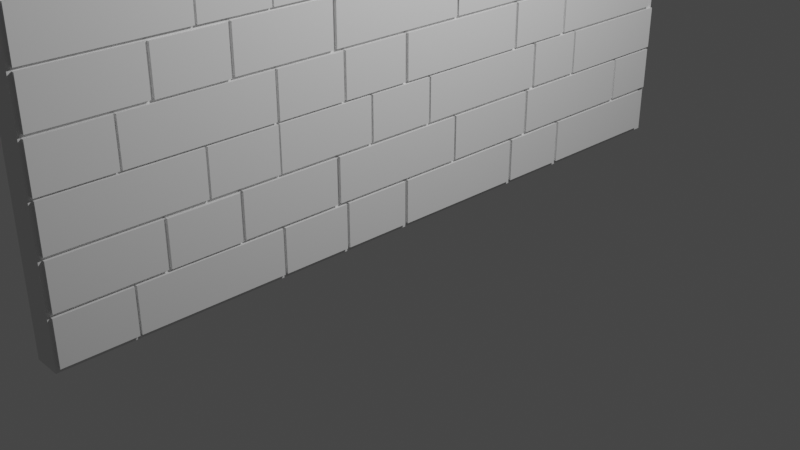 # Source: 1.blend  (saved by Blender 3.2.14; exported with 4.5.12 LTS)
import bpy
from mathutils import Matrix  # noqa: F401  (used for matrix-valued properties, if any)

bpy.ops.wm.read_factory_settings(use_empty=True)
scene = bpy.context.scene
scene.name = 'Scene'

# ---- collections
col_collection = bpy.data.collections.new('Collection'); scene.collection.children.link(col_collection)

# ---- world
world_world = bpy.data.worlds.new('World'); scene.world = world_world
world_world.use_nodes = True; world_world.node_tree.nodes.clear()
_N = world_world.node_tree.nodes; _L = world_world.node_tree.links
n0 = _N.new('ShaderNodeOutputWorld'); n0.name = 'World Output'; n0.location = (300, 300)
n1 = _N.new('ShaderNodeBackground'); n1.name = 'Background'; n1.location = (10, 300)
n1.inputs[0].default_value = (0.05088, 0.05088, 0.05088, 1.0)
_L.new(n1.outputs[0], n0.inputs[0])
n0.is_active_output = True
world_world.color = (0.05088, 0.05088, 0.05088)
world_world.use_sun_shadow = False
world_world.sun_shadow_jitter_overblur = 0.0

# ---- cameras
cam_camera = bpy.data.cameras.new('Camera')
cam_camera.clip_end = 100.0
cam_camera.ortho_scale = 7.314

# ---- lights
light_light = bpy.data.lights.new('Light', 'POINT')
light_light.transmission_factor = 0.0
light_light.energy = 1000.0
light_light.shadow_soft_size = 0.1
light_light.shadow_maximum_resolution = 0.006
light_light.use_absolute_resolution = True

# ---- meshes
me_x = bpy.data.meshes.new('Куб')
me_x.from_pydata([(-1.0, -1.0, -1.0), (-1.0, -1.0, 1.0), (-1.0, 1.0, -1.0), (-1.0, 1.0, 1.0), (1.0, -1.0, -1.0), (1.0, -1.0, 1.0), (1.0, 1.0, -1.0), (1.0, 1.0, 1.0), (-1.0, 0.3333, -1.0), (-1.0, -0.3333, -1.0), (-1.0, -0.4907, 1.0), (-1.0, 0.4907, 1.0), (1.0, -0.3333, -1.0), (1.0, 0.3333, -1.0), (1.0, 0.4907, 1.0), (1.0, -0.4907, 1.0), (-1.0, -1.0, 0.1845), (-1.0, 1.0, 0.1845), (1.0, 1.0, 0.1845), (1.0, -1.0, 0.1845), (1.0, 0.233, -0.05026), (1.0, -0.233, -0.05026), (-1.0, -0.233, -0.05026), (-1.0, 0.233, -0.05026), (-1.0, 0.2341, -1.0), (-1.0, -0.2341, -1.0), (-1.0, -0.3446, 1.0), (-1.0, 0.3446, 1.0), (1.0, -0.2341, -1.0), (1.0, 0.2341, -1.0), (1.0, 0.3446, 1.0), (1.0, -0.3446, 1.0), (-1.0, -0.1637, -0.05026), (-1.0, 0.1637, -0.05026), (1.0, 0.1637, -0.05026), (1.0, -0.1637, -0.05026), (-1.0, -1.0, 0.3934), (-1.0, 1.0, 0.3934), (1.0, 1.0, 0.3934), (1.0, -1.0, 0.3934), (1.0, 0.233, 0.1587), (1.0, -0.2599, 0.1171), (-1.0, -0.2599, 0.1171), (-1.0, 0.233, 0.1587), (-1.0, -0.2419, 0.09623), (-1.0, 0.1637, 0.08374), (1.0, 0.1637, 0.08374), (1.0, -0.2419, 0.09623), (-1.0, -1.0, 0.6967), (-1.0, 1.0, 0.6967), (1.0, 1.0, 0.6967), (1.0, -1.0, 0.6967), (1.0, 0.4907, 0.6967), (1.0, -0.4907, 0.6967), (-1.0, -0.4907, 0.6967), (-1.0, 0.4907, 0.6967), (-1.0, -0.2318, 0.7509), (-1.0, 0.398, 0.7509), (1.0, 0.398, 0.7509), (1.0, -0.2318, 0.7509), (1.0, -1.0, 0.5956), (1.0, -1.0, 0.4945), (1.0, -0.4138, 0.5035), (1.0, -0.3368, 0.3103), (-1.0, -0.4138, 0.5035), (-1.0, -0.3368, 0.3103), (-1.0, -0.2987, 0.5576), (-1.0, -0.302, 0.3394), (1.0, -0.2987, 0.5576), (1.0, -0.302, 0.3394), (-1.0, -1.0, 0.4945), (-1.0, -1.0, 0.5956), (-1.257, -0.9925, -0.9809), (-1.257, -0.9925, -0.7756), (-1.257, -0.8048, -0.9809), (-1.257, -0.8048, -0.7756), (1.217, -0.9925, -0.9809), (1.217, -0.9925, -0.7756), (1.217, -0.8048, -0.9809), (1.217, -0.8048, -0.7756), (-1.257, -0.7108, -0.764), (-1.257, -0.7108, -0.5587), (-1.257, -0.5231, -0.764), (-1.257, -0.5231, -0.5587), (1.217, -0.7108, -0.764), (1.217, -0.7108, -0.5587), (1.217, -0.5231, -0.764), (1.217, -0.5231, -0.5587), (-1.257, -0.9902, -0.7611), (-1.257, -0.9902, -0.5558), (-1.257, -0.7189, -0.7611), (-1.257, -0.7189, -0.5558), (1.217, -0.9902, -0.7611), (1.217, -0.9902, -0.5558), (1.217, -0.7189, -0.7611), (1.217, -0.7189, -0.5558), (-1.257, -0.7991, -0.9809), (-1.257, -0.7991, -0.7756), (-1.257, -0.411, -0.9809), (-1.257, -0.411, -0.7756), (1.217, -0.7991, -0.9809), (1.217, -0.7991, -0.7756), (1.217, -0.411, -0.9809), (1.217, -0.411, -0.7756), (-1.257, -0.9909, -0.5412), (-1.257, -0.9909, -0.336), (-1.257, -0.6028, -0.5412), (-1.257, -0.6028, -0.336), (1.217, -0.9909, -0.5412), (1.217, -0.9909, -0.336), (1.217, -0.6028, -0.5412), (1.217, -0.6028, -0.336), (-1.257, -0.4036, -0.9809), (-1.257, -0.4036, -0.7756), (-1.257, -0.2159, -0.9809), (-1.257, -0.2159, -0.7756), (1.217, -0.4036, -0.9809), (1.217, -0.4036, -0.7756), (1.217, -0.2159, -0.9809), (1.217, -0.2159, -0.7756), (-1.257, -0.515, -0.7611), (-1.257, -0.515, -0.5558), (-1.257, -0.2437, -0.7611), (-1.257, -0.2437, -0.5558), (1.217, -0.515, -0.7611), (1.217, -0.515, -0.5558), (1.217, -0.2437, -0.7611), (1.217, -0.2437, -0.5558), (-1.257, -0.597, -0.5412), (-1.257, -0.597, -0.336), (-1.257, -0.4094, -0.5412), (-1.257, -0.4094, -0.336), (1.217, -0.597, -0.5412), (1.217, -0.597, -0.336), (1.217, -0.4094, -0.5412), (1.217, -0.4094, -0.336), (-1.257, -0.2339, -0.7611), (-1.257, -0.2339, -0.5558), (-1.257, 0.1542, -0.7611), (-1.257, 0.1542, -0.5558), (1.217, -0.2339, -0.7611), (1.217, -0.2339, -0.5558), (1.217, 0.1542, -0.7611), (1.217, 0.1542, -0.5558), (-1.257, -0.4046, -0.5412), (-1.257, -0.4046, -0.336), (-1.257, -0.1333, -0.5412), (-1.257, -0.1333, -0.336), (1.217, -0.4046, -0.5412), (1.217, -0.4046, -0.336), (1.217, -0.1333, -0.5412), (1.217, -0.1333, -0.336), (-1.257, -0.2084, -0.9809), (-1.257, -0.2084, -0.7756), (-1.257, -0.0207, -0.9809), (-1.257, -0.0207, -0.7756), (1.217, -0.2084, -0.9809), (1.217, -0.2084, -0.7756), (1.217, -0.0207, -0.9809), (1.217, -0.0207, -0.7756), (-1.257, -0.0116, -0.9809), (-1.257, -0.0116, -0.7756), (-1.257, 0.3765, -0.9809), (-1.257, 0.3765, -0.7756), (1.217, -0.0116, -0.9809), (1.217, -0.0116, -0.7756), (1.217, 0.3765, -0.9809), (1.217, 0.3765, -0.7756), (-1.257, 0.1605, -0.7611), (-1.257, 0.1605, -0.5558), (-1.257, 0.4318, -0.7611), (-1.257, 0.4318, -0.5558), (1.217, 0.1605, -0.7611), (1.217, 0.1605, -0.5558), (1.217, 0.4318, -0.7611), (1.217, 0.4318, -0.5558), (-1.257, 0.06647, -0.5412), (-1.257, 0.06647, -0.336), (-1.257, 0.4546, -0.5412), (-1.257, 0.4546, -0.336), (1.217, 0.06647, -0.5412), (1.217, 0.06647, -0.336), (1.217, 0.4546, -0.5412), (1.217, 0.4546, -0.336), (-1.257, -0.1269, -0.5412), (-1.257, -0.1269, -0.336), (-1.257, 0.06076, -0.5412), (-1.257, 0.06076, -0.336), (1.217, -0.1269, -0.5412), (1.217, -0.1269, -0.336), (1.217, 0.06076, -0.5412), (1.217, 0.06076, -0.336), (-1.257, 0.5841, -0.9809), (-1.257, 0.5841, -0.7756), (-1.257, 0.9722, -0.9809), (-1.257, 0.9722, -0.7756), (1.217, 0.5841, -0.9809), (1.217, 0.5841, -0.7756), (1.217, 0.9722, -0.9809), (1.217, 0.9722, -0.7756), (-1.257, 0.3856, -0.9809), (-1.257, 0.3856, -0.7756), (-1.257, 0.5733, -0.9809), (-1.257, 0.5733, -0.7756), (1.217, 0.3856, -0.9809), (1.217, 0.3856, -0.7756), (1.217, 0.5733, -0.9809), (1.217, 0.5733, -0.7756), (-1.257, 0.4415, -0.7611), (-1.257, 0.4415, -0.5558), (-1.257, 0.8296, -0.7611), (-1.257, 0.8296, -0.5558), (1.217, 0.4415, -0.7611), (1.217, 0.4415, -0.5558), (1.217, 0.8296, -0.7611), (1.217, 0.8296, -0.5558), (-1.257, 0.8384, -0.7611), (-1.257, 0.8384, -0.5558), (-1.257, 0.9928, -0.7611), (-1.257, 0.9928, -0.5558), (1.217, 0.8384, -0.7611), (1.217, 0.8384, -0.5558), (1.217, 0.9928, -0.7611), (1.217, 0.9928, -0.5558), (-1.257, 0.6357, -0.5441), (-1.257, 0.6357, -0.3389), (-1.257, 0.9953, -0.5441), (-1.257, 0.9953, -0.3389), (1.217, 0.6357, -0.5441), (1.217, 0.6357, -0.3389), (1.217, 0.9953, -0.5441), (1.217, 0.9953, -0.3389), (-1.257, 0.4658, -0.5412), (-1.257, 0.4658, -0.336), (-1.257, 0.6289, -0.5412), (-1.257, 0.6289, -0.336), (1.217, 0.4658, -0.5412), (1.217, 0.4658, -0.336), (1.217, 0.6289, -0.5412), (1.217, 0.6289, -0.336), (-1.257, -0.9925, -0.3251), (-1.257, -0.9925, -0.1198), (-1.257, -0.8048, -0.3251), (-1.257, -0.8048, -0.1198), (1.217, -0.9925, -0.3251), (1.217, -0.9925, -0.1198), (1.217, -0.8048, -0.3251), (1.217, -0.8048, -0.1198), (-1.257, -0.7108, -0.1082), (-1.257, -0.7108, 0.09711), (-1.257, -0.5231, -0.1082), (-1.257, -0.5231, 0.09711), (1.217, -0.7108, -0.1082), (1.217, -0.7108, 0.09711), (1.217, -0.5231, -0.1082), (1.217, -0.5231, 0.09711), (-1.257, -0.9902, -0.1053), (-1.257, -0.9902, 0.1), (-1.257, -0.7189, -0.1053), (-1.257, -0.7189, 0.1), (1.217, -0.9902, -0.1053), (1.217, -0.9902, 0.1), (1.217, -0.7189, -0.1053), (1.217, -0.7189, 0.1), (-1.257, -0.7991, -0.3251), (-1.257, -0.7991, -0.1198), (-1.257, -0.411, -0.3251), (-1.257, -0.411, -0.1198), (1.217, -0.7991, -0.3251), (1.217, -0.7991, -0.1198), (1.217, -0.411, -0.3251), (1.217, -0.411, -0.1198), (-1.257, -0.9909, 0.1146), (-1.257, -0.9909, 0.3198), (-1.257, -0.6028, 0.1146), (-1.257, -0.6028, 0.3198), (1.217, -0.9909, 0.1146), (1.217, -0.9909, 0.3198), (1.217, -0.6028, 0.1146), (1.217, -0.6028, 0.3198), (-1.257, -0.4036, -0.3251), (-1.257, -0.4036, -0.1198), (-1.257, -0.2159, -0.3251), (-1.257, -0.2159, -0.1198), (1.217, -0.4036, -0.3251), (1.217, -0.4036, -0.1198), (1.217, -0.2159, -0.3251), (1.217, -0.2159, -0.1198), (-1.257, -0.515, -0.1053), (-1.257, -0.515, 0.1), (-1.257, -0.2437, -0.1053), (-1.257, -0.2437, 0.1), (1.217, -0.515, -0.1053), (1.217, -0.515, 0.1), (1.217, -0.2437, -0.1053), (1.217, -0.2437, 0.1), (-1.257, -0.597, 0.1145), (-1.257, -0.597, 0.3198), (-1.257, -0.4094, 0.1145), (-1.257, -0.4094, 0.3198), (1.217, -0.597, 0.1145), (1.217, -0.597, 0.3198), (1.217, -0.4094, 0.1145), (1.217, -0.4094, 0.3198), (-1.257, -0.2339, -0.1053), (-1.257, -0.2339, 0.1), (-1.257, 0.1542, -0.1053), (-1.257, 0.1542, 0.1), (1.217, -0.2339, -0.1053), (1.217, -0.2339, 0.1), (1.217, 0.1542, -0.1053), (1.217, 0.1542, 0.1), (-1.257, -0.4046, 0.1145), (-1.257, -0.4046, 0.3198), (-1.257, -0.1333, 0.1145), (-1.257, -0.1333, 0.3198), (1.217, -0.4046, 0.1145), (1.217, -0.4046, 0.3198), (1.217, -0.1333, 0.1145), (1.217, -0.1333, 0.3198), (-1.257, -0.2084, -0.3251), (-1.257, -0.2084, -0.1198), (-1.257, -0.0207, -0.3251), (-1.257, -0.0207, -0.1198), (1.217, -0.2084, -0.3251), (1.217, -0.2084, -0.1198), (1.217, -0.0207, -0.3251), (1.217, -0.0207, -0.1198), (-1.257, -0.0116, -0.3251), (-1.257, -0.0116, -0.1198), (-1.257, 0.3765, -0.3251), (-1.257, 0.3765, -0.1198), (1.217, -0.0116, -0.3251), (1.217, -0.0116, -0.1198), (1.217, 0.3765, -0.3251), (1.217, 0.3765, -0.1198), (-1.257, 0.1605, -0.1053), (-1.257, 0.1605, 0.1), (-1.257, 0.4318, -0.1053), (-1.257, 0.4318, 0.1), (1.217, 0.1605, -0.1053), (1.217, 0.1605, 0.1), (1.217, 0.4318, -0.1053), (1.217, 0.4318, 0.1), (-1.257, 0.06647, 0.1146), (-1.257, 0.06647, 0.3198), (-1.257, 0.4546, 0.1146), (-1.257, 0.4546, 0.3198), (1.217, 0.06647, 0.1146), (1.217, 0.06647, 0.3198), (1.217, 0.4546, 0.1146), (1.217, 0.4546, 0.3198), (-1.257, 0.5841, -0.3251), (-1.257, 0.5841, -0.1198), (-1.257, 0.9722, -0.3251), (-1.257, 0.9722, -0.1198), (1.217, 0.5841, -0.3251), (1.217, 0.5841, -0.1198), (1.217, 0.9722, -0.3251), (1.217, 0.9722, -0.1198), (-1.257, 0.3856, -0.3251), (-1.257, 0.3856, -0.1198), (-1.257, 0.5733, -0.3251), (-1.257, 0.5733, -0.1198), (1.217, 0.3856, -0.3251), (1.217, 0.3856, -0.1198), (1.217, 0.5733, -0.3251), (1.217, 0.5733, -0.1198), (-1.257, 0.4415, -0.1053), (-1.257, 0.4415, 0.1), (-1.257, 0.8296, -0.1053), (-1.257, 0.8296, 0.1), (1.217, 0.4415, -0.1053), (1.217, 0.4415, 0.1), (1.217, 0.8296, -0.1053), (1.217, 0.8296, 0.1), (-1.257, 0.8384, -0.1053), (-1.257, 0.8384, 0.1), (-1.257, 0.9928, -0.1053), (-1.257, 0.9928, 0.1), (1.217, 0.8384, -0.1053), (1.217, 0.8384, 0.1), (1.217, 0.9928, -0.1053), (1.217, 0.9928, 0.1), (-1.257, 0.6357, 0.1117), (-1.257, 0.6357, 0.3169), (-1.257, 0.9953, 0.1117), (-1.257, 0.9953, 0.3169), (1.217, 0.6357, 0.1117), (1.217, 0.6357, 0.3169), (1.217, 0.9953, 0.1117), (1.217, 0.9953, 0.3169), (-1.257, 0.4658, 0.1146), (-1.257, 0.4658, 0.3198), (-1.257, 0.6289, 0.1146), (-1.257, 0.6289, 0.3198), (1.217, 0.4658, 0.1146), (1.217, 0.4658, 0.3198), (1.217, 0.6289, 0.1146), (1.217, 0.6289, 0.3198), (-1.257, -0.9925, 0.3344), (-1.257, -0.9925, 0.5396), (-1.257, -0.8048, 0.3344), (-1.257, -0.8048, 0.5396), (1.217, -0.9925, 0.3344), (1.217, -0.9925, 0.5396), (1.217, -0.8048, 0.3344), (1.217, -0.8048, 0.5396), (-1.257, -0.7108, 0.5513), (-1.257, -0.7108, 0.7566), (-1.257, -0.5231, 0.5513), (-1.257, -0.5231, 0.7566), (1.217, -0.7108, 0.5513), (1.217, -0.7108, 0.7566), (1.217, -0.5231, 0.5513), (1.217, -0.5231, 0.7566), (-1.257, -0.9902, 0.5542), (-1.257, -0.9902, 0.7595), (-1.257, -0.7189, 0.5542), (-1.257, -0.7189, 0.7595), (1.217, -0.9902, 0.5542), (1.217, -0.9902, 0.7595), (1.217, -0.7189, 0.5542), (1.217, -0.7189, 0.7595), (-1.257, -0.7991, 0.3344), (-1.257, -0.7991, 0.5396), (-1.257, -0.411, 0.3344), (-1.257, -0.411, 0.5396), (1.217, -0.7991, 0.3344), (1.217, -0.7991, 0.5396), (1.217, -0.411, 0.3344), (1.217, -0.411, 0.5396), (-1.257, -0.9909, 0.774), (-1.257, -0.9909, 0.9793), (-1.257, -0.6028, 0.774), (-1.257, -0.6028, 0.9793), (1.217, -0.9909, 0.774), (1.217, -0.9909, 0.9793), (1.217, -0.6028, 0.774), (1.217, -0.6028, 0.9793), (-1.257, -0.4036, 0.3344), (-1.257, -0.4036, 0.5396), (-1.257, -0.2159, 0.3344), (-1.257, -0.2159, 0.5396), (1.217, -0.4036, 0.3344), (1.217, -0.4036, 0.5396), (1.217, -0.2159, 0.3344), (1.217, -0.2159, 0.5396), (-1.257, -0.515, 0.5542), (-1.257, -0.515, 0.7595), (-1.257, -0.2437, 0.5542), (-1.257, -0.2437, 0.7595), (1.217, -0.515, 0.5542), (1.217, -0.515, 0.7595), (1.217, -0.2437, 0.5542), (1.217, -0.2437, 0.7595), (-1.257, -0.597, 0.774), (-1.257, -0.597, 0.9793), (-1.257, -0.4094, 0.774), (-1.257, -0.4094, 0.9793), (1.217, -0.597, 0.774), (1.217, -0.597, 0.9793), (1.217, -0.4094, 0.774), (1.217, -0.4094, 0.9793), (-1.257, -0.4046, 0.774), (-1.257, -0.4046, 0.9793), (-1.257, -0.1333, 0.774), (-1.257, -0.1333, 0.9793), (1.217, -0.4046, 0.774), (1.217, -0.4046, 0.9793), (1.217, -0.1333, 0.774), (1.217, -0.1333, 0.9793), (-1.257, 0.5841, 0.3344), (-1.257, 0.5841, 0.5396), (-1.257, 0.9722, 0.3344), (-1.257, 0.9722, 0.5396), (1.217, 0.5841, 0.3344), (1.217, 0.5841, 0.5396), (1.217, 0.9722, 0.3344), (1.217, 0.9722, 0.5396), (-1.257, 0.3856, 0.3344), (-1.257, 0.3856, 0.5396), (-1.257, 0.5733, 0.3344), (-1.257, 0.5733, 0.5396), (1.217, 0.3856, 0.3344), (1.217, 0.3856, 0.5396), (1.217, 0.5733, 0.3344), (1.217, 0.5733, 0.5396), (-1.257, 0.4415, 0.5542), (-1.257, 0.4415, 0.7595), (-1.257, 0.8296, 0.5542), (-1.257, 0.8296, 0.7595), (1.217, 0.4415, 0.5542), (1.217, 0.4415, 0.7595), (1.217, 0.8296, 0.5542), (1.217, 0.8296, 0.7595), (-1.257, 0.8384, 0.5542), (-1.257, 0.8384, 0.7595), (-1.257, 0.9928, 0.5542), (-1.257, 0.9928, 0.7595), (1.217, 0.8384, 0.5542), (1.217, 0.8384, 0.7595), (1.217, 0.9928, 0.5542), (1.217, 0.9928, 0.7595), (-1.257, 0.6357, 0.7711), (-1.257, 0.6357, 0.9764), (-1.257, 0.9953, 0.7711), (-1.257, 0.9953, 0.9764), (1.217, 0.6357, 0.7711), (1.217, 0.6357, 0.9764), (1.217, 0.9953, 0.7711), (1.217, 0.9953, 0.9764), (-1.257, 0.4658, 0.774), (-1.257, 0.4658, 0.9793), (-1.257, 0.6289, 0.774), (-1.257, 0.6289, 0.9793), (1.217, 0.4658, 0.774), (1.217, 0.4658, 0.9793), (1.217, 0.6289, 0.774), (1.217, 0.6289, 0.9793)], [], [(55, 11, 3, 49), (49, 3, 7, 50), (53, 15, 5, 51), (51, 5, 1, 48), (9, 12, 4, 0), (15, 10, 1, 5), (7, 3, 11, 14), (31, 26, 10, 15), (2, 6, 13, 8), (25, 28, 12, 9), (50, 7, 14, 52), (59, 31, 15, 53), (48, 1, 10, 54), (57, 27, 11, 55), (24, 33, 23, 8), (0, 16, 22, 9), (28, 35, 21, 12), (6, 18, 20, 13), (4, 19, 16, 0), (12, 21, 19, 4), (2, 17, 18, 6), (8, 23, 17, 2), (13, 20, 34, 29), (29, 34, 35, 28), (9, 22, 32, 25), (25, 32, 33, 24), (54, 10, 26, 56), (52, 14, 30, 58), (8, 13, 29, 24), (24, 29, 28, 25), (14, 11, 27, 30), (20, 40, 46, 34), (22, 42, 44, 32), (33, 45, 43, 23), (16, 36, 42, 22), (35, 47, 41, 21), (18, 38, 40, 20), (19, 39, 36, 16), (21, 41, 39, 19), (17, 37, 38, 18), (23, 43, 37, 17), (40, 52, 58, 46), (64, 54, 56, 66), (45, 57, 55, 43), (71, 48, 54, 64), (68, 59, 53, 62), (38, 50, 52, 40), (60, 51, 48, 71), (62, 53, 51, 60), (37, 49, 50, 38), (43, 55, 49, 37), (30, 27, 57, 58), (45, 46, 58, 57), (33, 34, 46, 45), (32, 35, 34, 33), (32, 44, 47, 35), (66, 56, 59, 68), (31, 59, 56, 26), (44, 67, 69, 47), (67, 66, 68, 69), (41, 63, 61, 39), (63, 62, 60, 61), (39, 61, 70, 36), (61, 60, 71, 70), (47, 69, 63, 41), (69, 68, 62, 63), (36, 70, 65, 42), (70, 71, 64, 65), (42, 65, 67, 44), (65, 64, 66, 67), (72, 73, 75, 74), (74, 75, 79, 78), (78, 79, 77, 76), (76, 77, 73, 72), (74, 78, 76, 72), (79, 75, 73, 77), (80, 81, 83, 82), (82, 83, 87, 86), (86, 87, 85, 84), (84, 85, 81, 80), (82, 86, 84, 80), (87, 83, 81, 85), (88, 89, 91, 90), (90, 91, 95, 94), (94, 95, 93, 92), (92, 93, 89, 88), (90, 94, 92, 88), (95, 91, 89, 93), (96, 97, 99, 98), (98, 99, 103, 102), (102, 103, 101, 100), (100, 101, 97, 96), (98, 102, 100, 96), (103, 99, 97, 101), (104, 105, 107, 106), (106, 107, 111, 110), (110, 111, 109, 108), (108, 109, 105, 104), (106, 110, 108, 104), (111, 107, 105, 109), (112, 113, 115, 114), (114, 115, 119, 118), (118, 119, 117, 116), (116, 117, 113, 112), (114, 118, 116, 112), (119, 115, 113, 117), (120, 121, 123, 122), (122, 123, 127, 126), (126, 127, 125, 124), (124, 125, 121, 120), (122, 126, 124, 120), (127, 123, 121, 125), (128, 129, 131, 130), (130, 131, 135, 134), (134, 135, 133, 132), (132, 133, 129, 128), (130, 134, 132, 128), (135, 131, 129, 133), (136, 137, 139, 138), (138, 139, 143, 142), (142, 143, 141, 140), (140, 141, 137, 136), (138, 142, 140, 136), (143, 139, 137, 141), (144, 145, 147, 146), (146, 147, 151, 150), (150, 151, 149, 148), (148, 149, 145, 144), (146, 150, 148, 144), (151, 147, 145, 149), (152, 153, 155, 154), (154, 155, 159, 158), (158, 159, 157, 156), (156, 157, 153, 152), (154, 158, 156, 152), (159, 155, 153, 157), (160, 161, 163, 162), (162, 163, 167, 166), (166, 167, 165, 164), (164, 165, 161, 160), (162, 166, 164, 160), (167, 163, 161, 165), (168, 169, 171, 170), (170, 171, 175, 174), (174, 175, 173, 172), (172, 173, 169, 168), (170, 174, 172, 168), (175, 171, 169, 173), (176, 177, 179, 178), (178, 179, 183, 182), (182, 183, 181, 180), (180, 181, 177, 176), (178, 182, 180, 176), (183, 179, 177, 181), (184, 185, 187, 186), (186, 187, 191, 190), (190, 191, 189, 188), (188, 189, 185, 184), (186, 190, 188, 184), (191, 187, 185, 189), (192, 193, 195, 194), (194, 195, 199, 198), (198, 199, 197, 196), (196, 197, 193, 192), (194, 198, 196, 192), (199, 195, 193, 197), (200, 201, 203, 202), (202, 203, 207, 206), (206, 207, 205, 204), (204, 205, 201, 200), (202, 206, 204, 200), (207, 203, 201, 205), (208, 209, 211, 210), (210, 211, 215, 214), (214, 215, 213, 212), (212, 213, 209, 208), (210, 214, 212, 208), (215, 211, 209, 213), (216, 217, 219, 218), (218, 219, 223, 222), (222, 223, 221, 220), (220, 221, 217, 216), (218, 222, 220, 216), (223, 219, 217, 221), (224, 225, 227, 226), (226, 227, 231, 230), (230, 231, 229, 228), (228, 229, 225, 224), (226, 230, 228, 224), (231, 227, 225, 229), (232, 233, 235, 234), (234, 235, 239, 238), (238, 239, 237, 236), (236, 237, 233, 232), (234, 238, 236, 232), (239, 235, 233, 237), (240, 241, 243, 242), (242, 243, 247, 246), (246, 247, 245, 244), (244, 245, 241, 240), (242, 246, 244, 240), (247, 243, 241, 245), (248, 249, 251, 250), (250, 251, 255, 254), (254, 255, 253, 252), (252, 253, 249, 248), (250, 254, 252, 248), (255, 251, 249, 253), (256, 257, 259, 258), (258, 259, 263, 262), (262, 263, 261, 260), (260, 261, 257, 256), (258, 262, 260, 256), (263, 259, 257, 261), (264, 265, 267, 266), (266, 267, 271, 270), (270, 271, 269, 268), (268, 269, 265, 264), (266, 270, 268, 264), (271, 267, 265, 269), (272, 273, 275, 274), (274, 275, 279, 278), (278, 279, 277, 276), (276, 277, 273, 272), (274, 278, 276, 272), (279, 275, 273, 277), (280, 281, 283, 282), (282, 283, 287, 286), (286, 287, 285, 284), (284, 285, 281, 280), (282, 286, 284, 280), (287, 283, 281, 285), (288, 289, 291, 290), (290, 291, 295, 294), (294, 295, 293, 292), (292, 293, 289, 288), (290, 294, 292, 288), (295, 291, 289, 293), (296, 297, 299, 298), (298, 299, 303, 302), (302, 303, 301, 300), (300, 301, 297, 296), (298, 302, 300, 296), (303, 299, 297, 301), (304, 305, 307, 306), (306, 307, 311, 310), (310, 311, 309, 308), (308, 309, 305, 304), (306, 310, 308, 304), (311, 307, 305, 309), (312, 313, 315, 314), (314, 315, 319, 318), (318, 319, 317, 316), (316, 317, 313, 312), (314, 318, 316, 312), (319, 315, 313, 317), (320, 321, 323, 322), (322, 323, 327, 326), (326, 327, 325, 324), (324, 325, 321, 320), (322, 326, 324, 320), (327, 323, 321, 325), (328, 329, 331, 330), (330, 331, 335, 334), (334, 335, 333, 332), (332, 333, 329, 328), (330, 334, 332, 328), (335, 331, 329, 333), (336, 337, 339, 338), (338, 339, 343, 342), (342, 343, 341, 340), (340, 341, 337, 336), (338, 342, 340, 336), (343, 339, 337, 341), (344, 345, 347, 346), (346, 347, 351, 350), (350, 351, 349, 348), (348, 349, 345, 344), (346, 350, 348, 344), (351, 347, 345, 349), (352, 353, 355, 354), (354, 355, 359, 358), (358, 359, 357, 356), (356, 357, 353, 352), (354, 358, 356, 352), (359, 355, 353, 357), (360, 361, 363, 362), (362, 363, 367, 366), (366, 367, 365, 364), (364, 365, 361, 360), (362, 366, 364, 360), (367, 363, 361, 365), (368, 369, 371, 370), (370, 371, 375, 374), (374, 375, 373, 372), (372, 373, 369, 368), (370, 374, 372, 368), (375, 371, 369, 373), (376, 377, 379, 378), (378, 379, 383, 382), (382, 383, 381, 380), (380, 381, 377, 376), (378, 382, 380, 376), (383, 379, 377, 381), (384, 385, 387, 386), (386, 387, 391, 390), (390, 391, 389, 388), (388, 389, 385, 384), (386, 390, 388, 384), (391, 387, 385, 389), (392, 393, 395, 394), (394, 395, 399, 398), (398, 399, 397, 396), (396, 397, 393, 392), (394, 398, 396, 392), (399, 395, 393, 397), (400, 401, 403, 402), (402, 403, 407, 406), (406, 407, 405, 404), (404, 405, 401, 400), (402, 406, 404, 400), (407, 403, 401, 405), (408, 409, 411, 410), (410, 411, 415, 414), (414, 415, 413, 412), (412, 413, 409, 408), (410, 414, 412, 408), (415, 411, 409, 413), (416, 417, 419, 418), (418, 419, 423, 422), (422, 423, 421, 420), (420, 421, 417, 416), (418, 422, 420, 416), (423, 419, 417, 421), (424, 425, 427, 426), (426, 427, 431, 430), (430, 431, 429, 428), (428, 429, 425, 424), (426, 430, 428, 424), (431, 427, 425, 429), (432, 433, 435, 434), (434, 435, 439, 438), (438, 439, 437, 436), (436, 437, 433, 432), (434, 438, 436, 432), (439, 435, 433, 437), (440, 441, 443, 442), (442, 443, 447, 446), (446, 447, 445, 444), (444, 445, 441, 440), (442, 446, 444, 440), (447, 443, 441, 445), (448, 449, 451, 450), (450, 451, 455, 454), (454, 455, 453, 452), (452, 453, 449, 448), (450, 454, 452, 448), (455, 451, 449, 453), (456, 457, 459, 458), (458, 459, 463, 462), (462, 463, 461, 460), (460, 461, 457, 456), (458, 462, 460, 456), (463, 459, 457, 461), (464, 465, 467, 466), (466, 467, 471, 470), (470, 471, 469, 468), (468, 469, 465, 464), (466, 470, 468, 464), (471, 467, 465, 469), (472, 473, 475, 474), (474, 475, 479, 478), (478, 479, 477, 476), (476, 477, 473, 472), (474, 478, 476, 472), (479, 475, 473, 477), (480, 481, 483, 482), (482, 483, 487, 486), (486, 487, 485, 484), (484, 485, 481, 480), (482, 486, 484, 480), (487, 483, 481, 485), (488, 489, 491, 490), (490, 491, 495, 494), (494, 495, 493, 492), (492, 493, 489, 488), (490, 494, 492, 488), (495, 491, 489, 493), (496, 497, 499, 498), (498, 499, 503, 502), (502, 503, 501, 500), (500, 501, 497, 496), (498, 502, 500, 496), (503, 499, 497, 501), (504, 505, 507, 506), (506, 507, 511, 510), (510, 511, 509, 508), (508, 509, 505, 504), (506, 510, 508, 504), (511, 507, 505, 509), (512, 513, 515, 514), (514, 515, 519, 518), (518, 519, 517, 516), (516, 517, 513, 512), (514, 518, 516, 512), (519, 515, 513, 517)])
_uv = me_x.uv_layers.new(name='UVКарта')
_uv.uv.foreach_set('vector', [0.5871, 0.1667, 0.625, 0.1667, 0.625, 0.25, 0.5871, 0.25, 0.5871, 0.25, 0.625, 0.25, 0.625, 0.5, 0.5871, 0.5, 0.5871, 0.6667, 0.625, 0.6667, 0.625, 0.75, 0.5871, 0.75, 0.5871, 0.75, 0.625, 0.75, 0.625, 1.0, 0.5871, 1.0, 0.125, 0.6667, 0.375, 0.6667, 0.375, 0.75, 0.125, 0.75, 0.625, 0.6667, 0.875, 0.6667, 0.875, 0.75, 0.625, 0.75, 0.625, 0.5, 0.875, 0.5, 0.875, 0.5833, 0.625, 0.5833, 0.625, 0.6389, 0.875, 0.6389, 0.875, 0.6667, 0.625, 0.6667, 0.125, 0.5, 0.375, 0.5, 0.375, 0.5833, 0.125, 0.5833, 0.125, 0.6389, 0.375, 0.6389, 0.375, 0.6667, 0.125, 0.6667, 0.5871, 0.5, 0.625, 0.5, 0.625, 0.5833, 0.5871, 0.5833, 0.5871, 0.6389, 0.625, 0.6389, 0.625, 0.6667, 0.5871, 0.6667, 0.5871, 0.0, 0.625, 0.0, 0.625, 0.08333, 0.5871, 0.08333, 0.5871, 0.1389, 0.625, 0.1389, 0.625, 0.1667, 0.5871, 0.1667, 0.375, 0.1389, 0.5231, 0.1389, 0.5231, 0.1667, 0.375, 0.1667, 0.375, 0.0, 0.5231, 0.0, 0.5231, 0.08333, 0.375, 0.08333, 0.375, 0.6389, 0.5231, 0.6389, 0.5231, 0.6667, 0.375, 0.6667, 0.375, 0.5, 0.5231, 0.5, 0.5231, 0.5833, 0.375, 0.5833, 0.375, 0.75, 0.5231, 0.75, 0.5231, 1.0, 0.375, 1.0, 0.375, 0.6667, 0.5231, 0.6667, 0.5231, 0.75, 0.375, 0.75, 0.375, 0.25, 0.5231, 0.25, 0.5231, 0.5, 0.375, 0.5, 0.375, 0.1667, 0.5231, 0.1667, 0.5231, 0.25, 0.375, 0.25, 0.375, 0.5833, 0.5231, 0.5833, 0.5231, 0.6111, 0.375, 0.6111, 0.375, 0.6111, 0.5231, 0.6111, 0.5231, 0.6389, 0.375, 0.6389, 0.375, 0.08333, 0.5231, 0.08333, 0.5231, 0.1111, 0.375, 0.1111, 0.375, 0.1111, 0.5231, 0.1111, 0.5231, 0.1389, 0.375, 0.1389, 0.5871, 0.08333, 0.625, 0.08333, 0.625, 0.1111, 0.5871, 0.1111, 0.5871, 0.5833, 0.625, 0.5833, 0.625, 0.6111, 0.5871, 0.6111, 0.125, 0.5833, 0.375, 0.5833, 0.375, 0.6111, 0.125, 0.6111, 0.125, 0.6111, 0.375, 0.6111, 0.375, 0.6389, 0.125, 0.6389, 0.625, 0.5833, 0.875, 0.5833, 0.875, 0.6111, 0.625, 0.6111, 0.5231, 0.5833, 0.5492, 0.5833, 0.5492, 0.6111, 0.5231, 0.6111, 0.5231, 0.08333, 0.5492, 0.08333, 0.5492, 0.1111, 0.5231, 0.1111, 0.5231, 0.1389, 0.5492, 0.1389, 0.5492, 0.1667, 0.5231, 0.1667, 0.5231, 0.0, 0.5492, 0.0, 0.5492, 0.08333, 0.5231, 0.08333, 0.5231, 0.6389, 0.5492, 0.6389, 0.5492, 0.6667, 0.5231, 0.6667, 0.5231, 0.5, 0.5492, 0.5, 0.5492, 0.5833, 0.5231, 0.5833, 0.5231, 0.75, 0.5492, 0.75, 0.5492, 1.0, 0.5231, 1.0, 0.5231, 0.6667, 0.5492, 0.6667, 0.5492, 0.75, 0.5231, 0.75, 0.5231, 0.25, 0.5492, 0.25, 0.5492, 0.5, 0.5231, 0.5, 0.5231, 0.1667, 0.5492, 0.1667, 0.5492, 0.25, 0.5231, 0.25, 0.5492, 0.5833, 0.5871, 0.5833, 0.5871, 0.6111, 0.5492, 0.6111, 0.5745, 0.08333, 0.5871, 0.08333, 0.5871, 0.1111, 0.5745, 0.1111, 0.5492, 0.1389, 0.5871, 0.1389, 0.5871, 0.1667, 0.5492, 0.1667, 0.5745, 0.0, 0.5871, 0.0, 0.5871, 0.08333, 0.5745, 0.08333, 0.5745, 0.6389, 0.5871, 0.6389, 0.5871, 0.6667, 0.5745, 0.6667, 0.5492, 0.5, 0.5871, 0.5, 0.5871, 0.5833, 0.5492, 0.5833, 0.5745, 0.75, 0.5871, 0.75, 0.5871, 1.0, 0.5745, 1.0, 0.5745, 0.6667, 0.5871, 0.6667, 0.5871, 0.75, 0.5745, 0.75, 0.5492, 0.25, 0.5871, 0.25, 0.5871, 0.5, 0.5492, 0.5, 0.5492, 0.1667, 0.5871, 0.1667, 0.5871, 0.25, 0.5492, 0.25, 0.625, 0.6111, 0.625, 0.1389, 0.5871, 0.1389, 0.5871, 0.6111, 0.5492, 0.1389, 0.5492, 0.6111, 0.5871, 0.6111, 0.5871, 0.1389, 0.5231, 0.1389, 0.5231, 0.6111, 0.5492, 0.6111, 0.5492, 0.1389, 0.5231, 0.1111, 0.5231, 0.6389, 0.5231, 0.6111, 0.5231, 0.1389, 0.5231, 0.1111, 0.5492, 0.1111, 0.5492, 0.6389, 0.5231, 0.6389, 0.5745, 0.1111, 0.5871, 0.1111, 0.5871, 0.6389, 0.5745, 0.6389, 0.625, 0.6389, 0.5871, 0.6389, 0.5871, 0.1111, 0.625, 0.1111, 0.5492, 0.1111, 0.5618, 0.1111, 0.5618, 0.6389, 0.5492, 0.6389, 0.5618, 0.1111, 0.5745, 0.1111, 0.5745, 0.6389, 0.5618, 0.6389, 0.5492, 0.6667, 0.5618, 0.6667, 0.5618, 0.75, 0.5492, 0.75, 0.5618, 0.6667, 0.5745, 0.6667, 0.5745, 0.75, 0.5618, 0.75, 0.5492, 0.75, 0.5618, 0.75, 0.5618, 1.0, 0.5492, 1.0, 0.5618, 0.75, 0.5745, 0.75, 0.5745, 1.0, 0.5618, 1.0, 0.5492, 0.6389, 0.5618, 0.6389, 0.5618, 0.6667, 0.5492, 0.6667, 0.5618, 0.6389, 0.5745, 0.6389, 0.5745, 0.6667, 0.5618, 0.6667, 0.5492, 0.0, 0.5618, 0.0, 0.5618, 0.08333, 0.5492, 0.08333, 0.5618, 0.0, 0.5745, 0.0, 0.5745, 0.08333, 0.5618, 0.08333, 0.5492, 0.08333, 0.5618, 0.08333, 0.5618, 0.1111, 0.5492, 0.1111, 0.5618, 0.08333, 0.5745, 0.08333, 0.5745, 0.1111, 0.5618, 0.1111, 0.375, 0.0, 0.625, 0.0, 0.625, 0.25, 0.375, 0.25, 0.375, 0.25, 0.625, 0.25, 0.625, 0.5, 0.375, 0.5, 0.375, 0.5, 0.625, 0.5, 0.625, 0.75, 0.375, 0.75, 0.375, 0.75, 0.625, 0.75, 0.625, 1.0, 0.375, 1.0, 0.125, 0.5, 0.375, 0.5, 0.375, 0.75, 0.125, 0.75, 0.625, 0.5, 0.875, 0.5, 0.875, 0.75, 0.625, 0.75, 0.375, 0.0, 0.625, 0.0, 0.625, 0.25, 0.375, 0.25, 0.375, 0.25, 0.625, 0.25, 0.625, 0.5, 0.375, 0.5, 0.375, 0.5, 0.625, 0.5, 0.625, 0.75, 0.375, 0.75, 0.375, 0.75, 0.625, 0.75, 0.625, 1.0, 0.375, 1.0, 0.125, 0.5, 0.375, 0.5, 0.375, 0.75, 0.125, 0.75, 0.625, 0.5, 0.875, 0.5, 0.875, 0.75, 0.625, 0.75, 0.375, 0.0, 0.625, 0.0, 0.625, 0.25, 0.375, 0.25, 0.375, 0.25, 0.625, 0.25, 0.625, 0.5, 0.375, 0.5, 0.375, 0.5, 0.625, 0.5, 0.625, 0.75, 0.375, 0.75, 0.375, 0.75, 0.625, 0.75, 0.625, 1.0, 0.375, 1.0, 0.125, 0.5, 0.375, 0.5, 0.375, 0.75, 0.125, 0.75, 0.625, 0.5, 0.875, 0.5, 0.875, 0.75, 0.625, 0.75, 0.375, 0.0, 0.625, 0.0, 0.625, 0.25, 0.375, 0.25, 0.375, 0.25, 0.625, 0.25, 0.625, 0.5, 0.375, 0.5, 0.375, 0.5, 0.625, 0.5, 0.625, 0.75, 0.375, 0.75, 0.375, 0.75, 0.625, 0.75, 0.625, 1.0, 0.375, 1.0, 0.125, 0.5, 0.375, 0.5, 0.375, 0.75, 0.125, 0.75, 0.625, 0.5, 0.875, 0.5, 0.875, 0.75, 0.625, 0.75, 0.375, 0.0, 0.625, 0.0, 0.625, 0.25, 0.375, 0.25, 0.375, 0.25, 0.625, 0.25, 0.625, 0.5, 0.375, 0.5, 0.375, 0.5, 0.625, 0.5, 0.625, 0.75, 0.375, 0.75, 0.375, 0.75, 0.625, 0.75, 0.625, 1.0, 0.375, 1.0, 0.125, 0.5, 0.375, 0.5, 0.375, 0.75, 0.125, 0.75, 0.625, 0.5, 0.875, 0.5, 0.875, 0.75, 0.625, 0.75, 0.375, 0.0, 0.625, 0.0, 0.625, 0.25, 0.375, 0.25, 0.375, 0.25, 0.625, 0.25, 0.625, 0.5, 0.375, 0.5, 0.375, 0.5, 0.625, 0.5, 0.625, 0.75, 0.375, 0.75, 0.375, 0.75, 0.625, 0.75, 0.625, 1.0, 0.375, 1.0, 0.125, 0.5, 0.375, 0.5, 0.375, 0.75, 0.125, 0.75, 0.625, 0.5, 0.875, 0.5, 0.875, 0.75, 0.625, 0.75, 0.375, 0.0, 0.625, 0.0, 0.625, 0.25, 0.375, 0.25, 0.375, 0.25, 0.625, 0.25, 0.625, 0.5, 0.375, 0.5, 0.375, 0.5, 0.625, 0.5, 0.625, 0.75, 0.375, 0.75, 0.375, 0.75, 0.625, 0.75, 0.625, 1.0, 0.375, 1.0, 0.125, 0.5, 0.375, 0.5, 0.375, 0.75, 0.125, 0.75, 0.625, 0.5, 0.875, 0.5, 0.875, 0.75, 0.625, 0.75, 0.375, 0.0, 0.625, 0.0, 0.625, 0.25, 0.375, 0.25, 0.375, 0.25, 0.625, 0.25, 0.625, 0.5, 0.375, 0.5, 0.375, 0.5, 0.625, 0.5, 0.625, 0.75, 0.375, 0.75, 0.375, 0.75, 0.625, 0.75, 0.625, 1.0, 0.375, 1.0, 0.125, 0.5, 0.375, 0.5, 0.375, 0.75, 0.125, 0.75, 0.625, 0.5, 0.875, 0.5, 0.875, 0.75, 0.625, 0.75, 0.375, 0.0, 0.625, 0.0, 0.625, 0.25, 0.375, 0.25, 0.375, 0.25, 0.625, 0.25, 0.625, 0.5, 0.375, 0.5, 0.375, 0.5, 0.625, 0.5, 0.625, 0.75, 0.375, 0.75, 0.375, 0.75, 0.625, 0.75, 0.625, 1.0, 0.375, 1.0, 0.125, 0.5, 0.375, 0.5, 0.375, 0.75, 0.125, 0.75, 0.625, 0.5, 0.875, 0.5, 0.875, 0.75, 0.625, 0.75, 0.375, 0.0, 0.625, 0.0, 0.625, 0.25, 0.375, 0.25, 0.375, 0.25, 0.625, 0.25, 0.625, 0.5, 0.375, 0.5, 0.375, 0.5, 0.625, 0.5, 0.625, 0.75, 0.375, 0.75, 0.375, 0.75, 0.625, 0.75, 0.625, 1.0, 0.375, 1.0, 0.125, 0.5, 0.375, 0.5, 0.375, 0.75, 0.125, 0.75, 0.625, 0.5, 0.875, 0.5, 0.875, 0.75, 0.625, 0.75, 0.375, 0.0, 0.625, 0.0, 0.625, 0.25, 0.375, 0.25, 0.375, 0.25, 0.625, 0.25, 0.625, 0.5, 0.375, 0.5, 0.375, 0.5, 0.625, 0.5, 0.625, 0.75, 0.375, 0.75, 0.375, 0.75, 0.625, 0.75, 0.625, 1.0, 0.375, 1.0, 0.125, 0.5, 0.375, 0.5, 0.375, 0.75, 0.125, 0.75, 0.625, 0.5, 0.875, 0.5, 0.875, 0.75, 0.625, 0.75, 0.375, 0.0, 0.625, 0.0, 0.625, 0.25, 0.375, 0.25, 0.375, 0.25, 0.625, 0.25, 0.625, 0.5, 0.375, 0.5, 0.375, 0.5, 0.625, 0.5, 0.625, 0.75, 0.375, 0.75, 0.375, 0.75, 0.625, 0.75, 0.625, 1.0, 0.375, 1.0, 0.125, 0.5, 0.375, 0.5, 0.375, 0.75, 0.125, 0.75, 0.625, 0.5, 0.875, 0.5, 0.875, 0.75, 0.625, 0.75, 0.375, 0.0, 0.625, 0.0, 0.625, 0.25, 0.375, 0.25, 0.375, 0.25, 0.625, 0.25, 0.625, 0.5, 0.375, 0.5, 0.375, 0.5, 0.625, 0.5, 0.625, 0.75, 0.375, 0.75, 0.375, 0.75, 0.625, 0.75, 0.625, 1.0, 0.375, 1.0, 0.125, 0.5, 0.375, 0.5, 0.375, 0.75, 0.125, 0.75, 0.625, 0.5, 0.875, 0.5, 0.875, 0.75, 0.625, 0.75, 0.375, 0.0, 0.625, 0.0, 0.625, 0.25, 0.375, 0.25, 0.375, 0.25, 0.625, 0.25, 0.625, 0.5, 0.375, 0.5, 0.375, 0.5, 0.625, 0.5, 0.625, 0.75, 0.375, 0.75, 0.375, 0.75, 0.625, 0.75, 0.625, 1.0, 0.375, 1.0, 0.125, 0.5, 0.375, 0.5, 0.375, 0.75, 0.125, 0.75, 0.625, 0.5, 0.875, 0.5, 0.875, 0.75, 0.625, 0.75, 0.375, 0.0, 0.625, 0.0, 0.625, 0.25, 0.375, 0.25, 0.375, 0.25, 0.625, 0.25, 0.625, 0.5, 0.375, 0.5, 0.375, 0.5, 0.625, 0.5, 0.625, 0.75, 0.375, 0.75, 0.375, 0.75, 0.625, 0.75, 0.625, 1.0, 0.375, 1.0, 0.125, 0.5, 0.375, 0.5, 0.375, 0.75, 0.125, 0.75, 0.625, 0.5, 0.875, 0.5, 0.875, 0.75, 0.625, 0.75, 0.375, 0.0, 0.625, 0.0, 0.625, 0.25, 0.375, 0.25, 0.375, 0.25, 0.625, 0.25, 0.625, 0.5, 0.375, 0.5, 0.375, 0.5, 0.625, 0.5, 0.625, 0.75, 0.375, 0.75, 0.375, 0.75, 0.625, 0.75, 0.625, 1.0, 0.375, 1.0, 0.125, 0.5, 0.375, 0.5, 0.375, 0.75, 0.125, 0.75, 0.625, 0.5, 0.875, 0.5, 0.875, 0.75, 0.625, 0.75, 0.375, 0.0, 0.625, 0.0, 0.625, 0.25, 0.375, 0.25, 0.375, 0.25, 0.625, 0.25, 0.625, 0.5, 0.375, 0.5, 0.375, 0.5, 0.625, 0.5, 0.625, 0.75, 0.375, 0.75, 0.375, 0.75, 0.625, 0.75, 0.625, 1.0, 0.375, 1.0, 0.125, 0.5, 0.375, 0.5, 0.375, 0.75, 0.125, 0.75, 0.625, 0.5, 0.875, 0.5, 0.875, 0.75, 0.625, 0.75, 0.375, 0.0, 0.625, 0.0, 0.625, 0.25, 0.375, 0.25, 0.375, 0.25, 0.625, 0.25, 0.625, 0.5, 0.375, 0.5, 0.375, 0.5, 0.625, 0.5, 0.625, 0.75, 0.375, 0.75, 0.375, 0.75, 0.625, 0.75, 0.625, 1.0, 0.375, 1.0, 0.125, 0.5, 0.375, 0.5, 0.375, 0.75, 0.125, 0.75, 0.625, 0.5, 0.875, 0.5, 0.875, 0.75, 0.625, 0.75, 0.375, 0.0, 0.625, 0.0, 0.625, 0.25, 0.375, 0.25, 0.375, 0.25, 0.625, 0.25, 0.625, 0.5, 0.375, 0.5, 0.375, 0.5, 0.625, 0.5, 0.625, 0.75, 0.375, 0.75, 0.375, 0.75, 0.625, 0.75, 0.625, 1.0, 0.375, 1.0, 0.125, 0.5, 0.375, 0.5, 0.375, 0.75, 0.125, 0.75, 0.625, 0.5, 0.875, 0.5, 0.875, 0.75, 0.625, 0.75, 0.375, 0.0, 0.625, 0.0, 0.625, 0.25, 0.375, 0.25, 0.375, 0.25, 0.625, 0.25, 0.625, 0.5, 0.375, 0.5, 0.375, 0.5, 0.625, 0.5, 0.625, 0.75, 0.375, 0.75, 0.375, 0.75, 0.625, 0.75, 0.625, 1.0, 0.375, 1.0, 0.125, 0.5, 0.375, 0.5, 0.375, 0.75, 0.125, 0.75, 0.625, 0.5, 0.875, 0.5, 0.875, 0.75, 0.625, 0.75, 0.375, 0.0, 0.625, 0.0, 0.625, 0.25, 0.375, 0.25, 0.375, 0.25, 0.625, 0.25, 0.625, 0.5, 0.375, 0.5, 0.375, 0.5, 0.625, 0.5, 0.625, 0.75, 0.375, 0.75, 0.375, 0.75, 0.625, 0.75, 0.625, 1.0, 0.375, 1.0, 0.125, 0.5, 0.375, 0.5, 0.375, 0.75, 0.125, 0.75, 0.625, 0.5, 0.875, 0.5, 0.875, 0.75, 0.625, 0.75, 0.375, 0.0, 0.625, 0.0, 0.625, 0.25, 0.375, 0.25, 0.375, 0.25, 0.625, 0.25, 0.625, 0.5, 0.375, 0.5, 0.375, 0.5, 0.625, 0.5, 0.625, 0.75, 0.375, 0.75, 0.375, 0.75, 0.625, 0.75, 0.625, 1.0, 0.375, 1.0, 0.125, 0.5, 0.375, 0.5, 0.375, 0.75, 0.125, 0.75, 0.625, 0.5, 0.875, 0.5, 0.875, 0.75, 0.625, 0.75, 0.375, 0.0, 0.625, 0.0, 0.625, 0.25, 0.375, 0.25, 0.375, 0.25, 0.625, 0.25, 0.625, 0.5, 0.375, 0.5, 0.375, 0.5, 0.625, 0.5, 0.625, 0.75, 0.375, 0.75, 0.375, 0.75, 0.625, 0.75, 0.625, 1.0, 0.375, 1.0, 0.125, 0.5, 0.375, 0.5, 0.375, 0.75, 0.125, 0.75, 0.625, 0.5, 0.875, 0.5, 0.875, 0.75, 0.625, 0.75, 0.375, 0.0, 0.625, 0.0, 0.625, 0.25, 0.375, 0.25, 0.375, 0.25, 0.625, 0.25, 0.625, 0.5, 0.375, 0.5, 0.375, 0.5, 0.625, 0.5, 0.625, 0.75, 0.375, 0.75, 0.375, 0.75, 0.625, 0.75, 0.625, 1.0, 0.375, 1.0, 0.125, 0.5, 0.375, 0.5, 0.375, 0.75, 0.125, 0.75, 0.625, 0.5, 0.875, 0.5, 0.875, 0.75, 0.625, 0.75, 0.375, 0.0, 0.625, 0.0, 0.625, 0.25, 0.375, 0.25, 0.375, 0.25, 0.625, 0.25, 0.625, 0.5, 0.375, 0.5, 0.375, 0.5, 0.625, 0.5, 0.625, 0.75, 0.375, 0.75, 0.375, 0.75, 0.625, 0.75, 0.625, 1.0, 0.375, 1.0, 0.125, 0.5, 0.375, 0.5, 0.375, 0.75, 0.125, 0.75, 0.625, 0.5, 0.875, 0.5, 0.875, 0.75, 0.625, 0.75, 0.375, 0.0, 0.625, 0.0, 0.625, 0.25, 0.375, 0.25, 0.375, 0.25, 0.625, 0.25, 0.625, 0.5, 0.375, 0.5, 0.375, 0.5, 0.625, 0.5, 0.625, 0.75, 0.375, 0.75, 0.375, 0.75, 0.625, 0.75, 0.625, 1.0, 0.375, 1.0, 0.125, 0.5, 0.375, 0.5, 0.375, 0.75, 0.125, 0.75, 0.625, 0.5, 0.875, 0.5, 0.875, 0.75, 0.625, 0.75, 0.375, 0.0, 0.625, 0.0, 0.625, 0.25, 0.375, 0.25, 0.375, 0.25, 0.625, 0.25, 0.625, 0.5, 0.375, 0.5, 0.375, 0.5, 0.625, 0.5, 0.625, 0.75, 0.375, 0.75, 0.375, 0.75, 0.625, 0.75, 0.625, 1.0, 0.375, 1.0, 0.125, 0.5, 0.375, 0.5, 0.375, 0.75, 0.125, 0.75, 0.625, 0.5, 0.875, 0.5, 0.875, 0.75, 0.625, 0.75, 0.375, 0.0, 0.625, 0.0, 0.625, 0.25, 0.375, 0.25, 0.375, 0.25, 0.625, 0.25, 0.625, 0.5, 0.375, 0.5, 0.375, 0.5, 0.625, 0.5, 0.625, 0.75, 0.375, 0.75, 0.375, 0.75, 0.625, 0.75, 0.625, 1.0, 0.375, 1.0, 0.125, 0.5, 0.375, 0.5, 0.375, 0.75, 0.125, 0.75, 0.625, 0.5, 0.875, 0.5, 0.875, 0.75, 0.625, 0.75, 0.375, 0.0, 0.625, 0.0, 0.625, 0.25, 0.375, 0.25, 0.375, 0.25, 0.625, 0.25, 0.625, 0.5, 0.375, 0.5, 0.375, 0.5, 0.625, 0.5, 0.625, 0.75, 0.375, 0.75, 0.375, 0.75, 0.625, 0.75, 0.625, 1.0, 0.375, 1.0, 0.125, 0.5, 0.375, 0.5, 0.375, 0.75, 0.125, 0.75, 0.625, 0.5, 0.875, 0.5, 0.875, 0.75, 0.625, 0.75, 0.375, 0.0, 0.625, 0.0, 0.625, 0.25, 0.375, 0.25, 0.375, 0.25, 0.625, 0.25, 0.625, 0.5, 0.375, 0.5, 0.375, 0.5, 0.625, 0.5, 0.625, 0.75, 0.375, 0.75, 0.375, 0.75, 0.625, 0.75, 0.625, 1.0, 0.375, 1.0, 0.125, 0.5, 0.375, 0.5, 0.375, 0.75, 0.125, 0.75, 0.625, 0.5, 0.875, 0.5, 0.875, 0.75, 0.625, 0.75, 0.375, 0.0, 0.625, 0.0, 0.625, 0.25, 0.375, 0.25, 0.375, 0.25, 0.625, 0.25, 0.625, 0.5, 0.375, 0.5, 0.375, 0.5, 0.625, 0.5, 0.625, 0.75, 0.375, 0.75, 0.375, 0.75, 0.625, 0.75, 0.625, 1.0, 0.375, 1.0, 0.125, 0.5, 0.375, 0.5, 0.375, 0.75, 0.125, 0.75, 0.625, 0.5, 0.875, 0.5, 0.875, 0.75, 0.625, 0.75, 0.375, 0.0, 0.625, 0.0, 0.625, 0.25, 0.375, 0.25, 0.375, 0.25, 0.625, 0.25, 0.625, 0.5, 0.375, 0.5, 0.375, 0.5, 0.625, 0.5, 0.625, 0.75, 0.375, 0.75, 0.375, 0.75, 0.625, 0.75, 0.625, 1.0, 0.375, 1.0, 0.125, 0.5, 0.375, 0.5, 0.375, 0.75, 0.125, 0.75, 0.625, 0.5, 0.875, 0.5, 0.875, 0.75, 0.625, 0.75, 0.375, 0.0, 0.625, 0.0, 0.625, 0.25, 0.375, 0.25, 0.375, 0.25, 0.625, 0.25, 0.625, 0.5, 0.375, 0.5, 0.375, 0.5, 0.625, 0.5, 0.625, 0.75, 0.375, 0.75, 0.375, 0.75, 0.625, 0.75, 0.625, 1.0, 0.375, 1.0, 0.125, 0.5, 0.375, 0.5, 0.375, 0.75, 0.125, 0.75, 0.625, 0.5, 0.875, 0.5, 0.875, 0.75, 0.625, 0.75, 0.375, 0.0, 0.625, 0.0, 0.625, 0.25, 0.375, 0.25, 0.375, 0.25, 0.625, 0.25, 0.625, 0.5, 0.375, 0.5, 0.375, 0.5, 0.625, 0.5, 0.625, 0.75, 0.375, 0.75, 0.375, 0.75, 0.625, 0.75, 0.625, 1.0, 0.375, 1.0, 0.125, 0.5, 0.375, 0.5, 0.375, 0.75, 0.125, 0.75, 0.625, 0.5, 0.875, 0.5, 0.875, 0.75, 0.625, 0.75, 0.375, 0.0, 0.625, 0.0, 0.625, 0.25, 0.375, 0.25, 0.375, 0.25, 0.625, 0.25, 0.625, 0.5, 0.375, 0.5, 0.375, 0.5, 0.625, 0.5, 0.625, 0.75, 0.375, 0.75, 0.375, 0.75, 0.625, 0.75, 0.625, 1.0, 0.375, 1.0, 0.125, 0.5, 0.375, 0.5, 0.375, 0.75, 0.125, 0.75, 0.625, 0.5, 0.875, 0.5, 0.875, 0.75, 0.625, 0.75, 0.375, 0.0, 0.625, 0.0, 0.625, 0.25, 0.375, 0.25, 0.375, 0.25, 0.625, 0.25, 0.625, 0.5, 0.375, 0.5, 0.375, 0.5, 0.625, 0.5, 0.625, 0.75, 0.375, 0.75, 0.375, 0.75, 0.625, 0.75, 0.625, 1.0, 0.375, 1.0, 0.125, 0.5, 0.375, 0.5, 0.375, 0.75, 0.125, 0.75, 0.625, 0.5, 0.875, 0.5, 0.875, 0.75, 0.625, 0.75, 0.375, 0.0, 0.625, 0.0, 0.625, 0.25, 0.375, 0.25, 0.375, 0.25, 0.625, 0.25, 0.625, 0.5, 0.375, 0.5, 0.375, 0.5, 0.625, 0.5, 0.625, 0.75, 0.375, 0.75, 0.375, 0.75, 0.625, 0.75, 0.625, 1.0, 0.375, 1.0, 0.125, 0.5, 0.375, 0.5, 0.375, 0.75, 0.125, 0.75, 0.625, 0.5, 0.875, 0.5, 0.875, 0.75, 0.625, 0.75, 0.375, 0.0, 0.625, 0.0, 0.625, 0.25, 0.375, 0.25, 0.375, 0.25, 0.625, 0.25, 0.625, 0.5, 0.375, 0.5, 0.375, 0.5, 0.625, 0.5, 0.625, 0.75, 0.375, 0.75, 0.375, 0.75, 0.625, 0.75, 0.625, 1.0, 0.375, 1.0, 0.125, 0.5, 0.375, 0.5, 0.375, 0.75, 0.125, 0.75, 0.625, 0.5, 0.875, 0.5, 0.875, 0.75, 0.625, 0.75, 0.375, 0.0, 0.625, 0.0, 0.625, 0.25, 0.375, 0.25, 0.375, 0.25, 0.625, 0.25, 0.625, 0.5, 0.375, 0.5, 0.375, 0.5, 0.625, 0.5, 0.625, 0.75, 0.375, 0.75, 0.375, 0.75, 0.625, 0.75, 0.625, 1.0, 0.375, 1.0, 0.125, 0.5, 0.375, 0.5, 0.375, 0.75, 0.125, 0.75, 0.625, 0.5, 0.875, 0.5, 0.875, 0.75, 0.625, 0.75, 0.375, 0.0, 0.625, 0.0, 0.625, 0.25, 0.375, 0.25, 0.375, 0.25, 0.625, 0.25, 0.625, 0.5, 0.375, 0.5, 0.375, 0.5, 0.625, 0.5, 0.625, 0.75, 0.375, 0.75, 0.375, 0.75, 0.625, 0.75, 0.625, 1.0, 0.375, 1.0, 0.125, 0.5, 0.375, 0.5, 0.375, 0.75, 0.125, 0.75, 0.625, 0.5, 0.875, 0.5, 0.875, 0.75, 0.625, 0.75, 0.375, 0.0, 0.625, 0.0, 0.625, 0.25, 0.375, 0.25, 0.375, 0.25, 0.625, 0.25, 0.625, 0.5, 0.375, 0.5, 0.375, 0.5, 0.625, 0.5, 0.625, 0.75, 0.375, 0.75, 0.375, 0.75, 0.625, 0.75, 0.625, 1.0, 0.375, 1.0, 0.125, 0.5, 0.375, 0.5, 0.375, 0.75, 0.125, 0.75, 0.625, 0.5, 0.875, 0.5, 0.875, 0.75, 0.625, 0.75, 0.375, 0.0, 0.625, 0.0, 0.625, 0.25, 0.375, 0.25, 0.375, 0.25, 0.625, 0.25, 0.625, 0.5, 0.375, 0.5, 0.375, 0.5, 0.625, 0.5, 0.625, 0.75, 0.375, 0.75, 0.375, 0.75, 0.625, 0.75, 0.625, 1.0, 0.375, 1.0, 0.125, 0.5, 0.375, 0.5, 0.375, 0.75, 0.125, 0.75, 0.625, 0.5, 0.875, 0.5, 0.875, 0.75, 0.625, 0.75, 0.375, 0.0, 0.625, 0.0, 0.625, 0.25, 0.375, 0.25, 0.375, 0.25, 0.625, 0.25, 0.625, 0.5, 0.375, 0.5, 0.375, 0.5, 0.625, 0.5, 0.625, 0.75, 0.375, 0.75, 0.375, 0.75, 0.625, 0.75, 0.625, 1.0, 0.375, 1.0, 0.125, 0.5, 0.375, 0.5, 0.375, 0.75, 0.125, 0.75, 0.625, 0.5, 0.875, 0.5, 0.875, 0.75, 0.625, 0.75, 0.375, 0.0, 0.625, 0.0, 0.625, 0.25, 0.375, 0.25, 0.375, 0.25, 0.625, 0.25, 0.625, 0.5, 0.375, 0.5, 0.375, 0.5, 0.625, 0.5, 0.625, 0.75, 0.375, 0.75, 0.375, 0.75, 0.625, 0.75, 0.625, 1.0, 0.375, 1.0, 0.125, 0.5, 0.375, 0.5, 0.375, 0.75, 0.125, 0.75, 0.625, 0.5, 0.875, 0.5, 0.875, 0.75, 0.625, 0.75, 0.375, 0.0, 0.625, 0.0, 0.625, 0.25, 0.375, 0.25, 0.375, 0.25, 0.625, 0.25, 0.625, 0.5, 0.375, 0.5, 0.375, 0.5, 0.625, 0.5, 0.625, 0.75, 0.375, 0.75, 0.375, 0.75, 0.625, 0.75, 0.625, 1.0, 0.375, 1.0, 0.125, 0.5, 0.375, 0.5, 0.375, 0.75, 0.125, 0.75, 0.625, 0.5, 0.875, 0.5, 0.875, 0.75, 0.625, 0.75, 0.375, 0.0, 0.625, 0.0, 0.625, 0.25, 0.375, 0.25, 0.375, 0.25, 0.625, 0.25, 0.625, 0.5, 0.375, 0.5, 0.375, 0.5, 0.625, 0.5, 0.625, 0.75, 0.375, 0.75, 0.375, 0.75, 0.625, 0.75, 0.625, 1.0, 0.375, 1.0, 0.125, 0.5, 0.375, 0.5, 0.375, 0.75, 0.125, 0.75, 0.625, 0.5, 0.875, 0.5, 0.875, 0.75, 0.625, 0.75, 0.375, 0.0, 0.625, 0.0, 0.625, 0.25, 0.375, 0.25, 0.375, 0.25, 0.625, 0.25, 0.625, 0.5, 0.375, 0.5, 0.375, 0.5, 0.625, 0.5, 0.625, 0.75, 0.375, 0.75, 0.375, 0.75, 0.625, 0.75, 0.625, 1.0, 0.375, 1.0, 0.125, 0.5, 0.375, 0.5, 0.375, 0.75, 0.125, 0.75, 0.625, 0.5, 0.875, 0.5, 0.875, 0.75, 0.625, 0.75, 0.375, 0.0, 0.625, 0.0, 0.625, 0.25, 0.375, 0.25, 0.375, 0.25, 0.625, 0.25, 0.625, 0.5, 0.375, 0.5, 0.375, 0.5, 0.625, 0.5, 0.625, 0.75, 0.375, 0.75, 0.375, 0.75, 0.625, 0.75, 0.625, 1.0, 0.375, 1.0, 0.125, 0.5, 0.375, 0.5, 0.375, 0.75, 0.125, 0.75, 0.625, 0.5, 0.875, 0.5, 0.875, 0.75, 0.625, 0.75, 0.375, 0.0, 0.625, 0.0, 0.625, 0.25, 0.375, 0.25, 0.375, 0.25, 0.625, 0.25, 0.625, 0.5, 0.375, 0.5, 0.375, 0.5, 0.625, 0.5, 0.625, 0.75, 0.375, 0.75, 0.375, 0.75, 0.625, 0.75, 0.625, 1.0, 0.375, 1.0, 0.125, 0.5, 0.375, 0.5, 0.375, 0.75, 0.125, 0.75, 0.625, 0.5, 0.875, 0.5, 0.875, 0.75, 0.625, 0.75, 0.375, 0.0, 0.625, 0.0, 0.625, 0.25, 0.375, 0.25, 0.375, 0.25, 0.625, 0.25, 0.625, 0.5, 0.375, 0.5, 0.375, 0.5, 0.625, 0.5, 0.625, 0.75, 0.375, 0.75, 0.375, 0.75, 0.625, 0.75, 0.625, 1.0, 0.375, 1.0, 0.125, 0.5, 0.375, 0.5, 0.375, 0.75, 0.125, 0.75, 0.625, 0.5, 0.875, 0.5, 0.875, 0.75, 0.625, 0.75, 0.375, 0.0, 0.625, 0.0, 0.625, 0.25, 0.375, 0.25, 0.375, 0.25, 0.625, 0.25, 0.625, 0.5, 0.375, 0.5, 0.375, 0.5, 0.625, 0.5, 0.625, 0.75, 0.375, 0.75, 0.375, 0.75, 0.625, 0.75, 0.625, 1.0, 0.375, 1.0, 0.125, 0.5, 0.375, 0.5, 0.375, 0.75, 0.125, 0.75, 0.625, 0.5, 0.875, 0.5, 0.875, 0.75, 0.625, 0.75, 0.375, 0.0, 0.625, 0.0, 0.625, 0.25, 0.375, 0.25, 0.375, 0.25, 0.625, 0.25, 0.625, 0.5, 0.375, 0.5, 0.375, 0.5, 0.625, 0.5, 0.625, 0.75, 0.375, 0.75, 0.375, 0.75, 0.625, 0.75, 0.625, 1.0, 0.375, 1.0, 0.125, 0.5, 0.375, 0.5, 0.375, 0.75, 0.125, 0.75, 0.625, 0.5, 0.875, 0.5, 0.875, 0.75, 0.625, 0.75, 0.375, 0.0, 0.625, 0.0, 0.625, 0.25, 0.375, 0.25, 0.375, 0.25, 0.625, 0.25, 0.625, 0.5, 0.375, 0.5, 0.375, 0.5, 0.625, 0.5, 0.625, 0.75, 0.375, 0.75, 0.375, 0.75, 0.625, 0.75, 0.625, 1.0, 0.375, 1.0, 0.125, 0.5, 0.375, 0.5, 0.375, 0.75, 0.125, 0.75, 0.625, 0.5, 0.875, 0.5, 0.875, 0.75, 0.625, 0.75, 0.375, 0.0, 0.625, 0.0, 0.625, 0.25, 0.375, 0.25, 0.375, 0.25, 0.625, 0.25, 0.625, 0.5, 0.375, 0.5, 0.375, 0.5, 0.625, 0.5, 0.625, 0.75, 0.375, 0.75, 0.375, 0.75, 0.625, 0.75, 0.625, 1.0, 0.375, 1.0, 0.125, 0.5, 0.375, 0.5, 0.375, 0.75, 0.125, 0.75, 0.625, 0.5, 0.875, 0.5, 0.875, 0.75, 0.625, 0.75, 0.375, 0.0, 0.625, 0.0, 0.625, 0.25, 0.375, 0.25, 0.375, 0.25, 0.625, 0.25, 0.625, 0.5, 0.375, 0.5, 0.375, 0.5, 0.625, 0.5, 0.625, 0.75, 0.375, 0.75, 0.375, 0.75, 0.625, 0.75, 0.625, 1.0, 0.375, 1.0, 0.125, 0.5, 0.375, 0.5, 0.375, 0.75, 0.125, 0.75, 0.625, 0.5, 0.875, 0.5, 0.875, 0.75, 0.625, 0.75, 0.375, 0.0, 0.625, 0.0, 0.625, 0.25, 0.375, 0.25, 0.375, 0.25, 0.625, 0.25, 0.625, 0.5, 0.375, 0.5, 0.375, 0.5, 0.625, 0.5, 0.625, 0.75, 0.375, 0.75, 0.375, 0.75, 0.625, 0.75, 0.625, 1.0, 0.375, 1.0, 0.125, 0.5, 0.375, 0.5, 0.375, 0.75, 0.125, 0.75, 0.625, 0.5, 0.875, 0.5, 0.875, 0.75, 0.625, 0.75])
me_x.update()

# ---- objects
ob_light = bpy.data.objects.new('Light', light_light)
ob_camera = bpy.data.objects.new('Camera', cam_camera)
ob_x = bpy.data.objects.new('Куб', me_x)

# ---- transforms, parenting, visibility, modifiers, constraints
ob_light.location = (4.076, 1.005, 5.904)
ob_light.rotation_euler = (0.6503, 0.05522, 1.866)
ob_light.lock_rotations_4d = False
ob_light.empty_display_type = 'ARROWS'
ob_light.color = (0.0, 0.0, 0.0, 0.0)
ob_light.lineart.crease_threshold = 0.0
ob_camera.location = (7.359, -6.926, 4.958)
ob_camera.rotation_euler = (1.109, 0.0, 0.8149)
ob_camera.lock_rotations_4d = False
ob_camera.empty_display_type = 'ARROWS'
ob_camera.color = (0.0, 0.0, 0.0, 0.0)
ob_camera.display_type = 'WIRE'
ob_camera.lineart.crease_threshold = 0.0
ob_x.location = (0.0, 0.0, 2.252)
ob_x.scale = (0.1433, 3.867, 2.269)

# ---- collection membership
col_collection.objects.link(ob_light)
col_collection.objects.link(ob_camera)
col_collection.objects.link(ob_x)

# ---- scene / render settings (as saved in the file)
scene.camera = ob_camera
scene.frame_start = 1; scene.frame_end = 250; scene.frame_set(1)
scene.render.engine = 'BLENDER_EEVEE_NEXT'
scene.cycles.sampling_pattern = 'TABULATED_SOBOL'
scene.cycles.use_light_tree = False
scene.view_settings.view_transform = 'Filmic'
bpy.context.view_layer.update()
